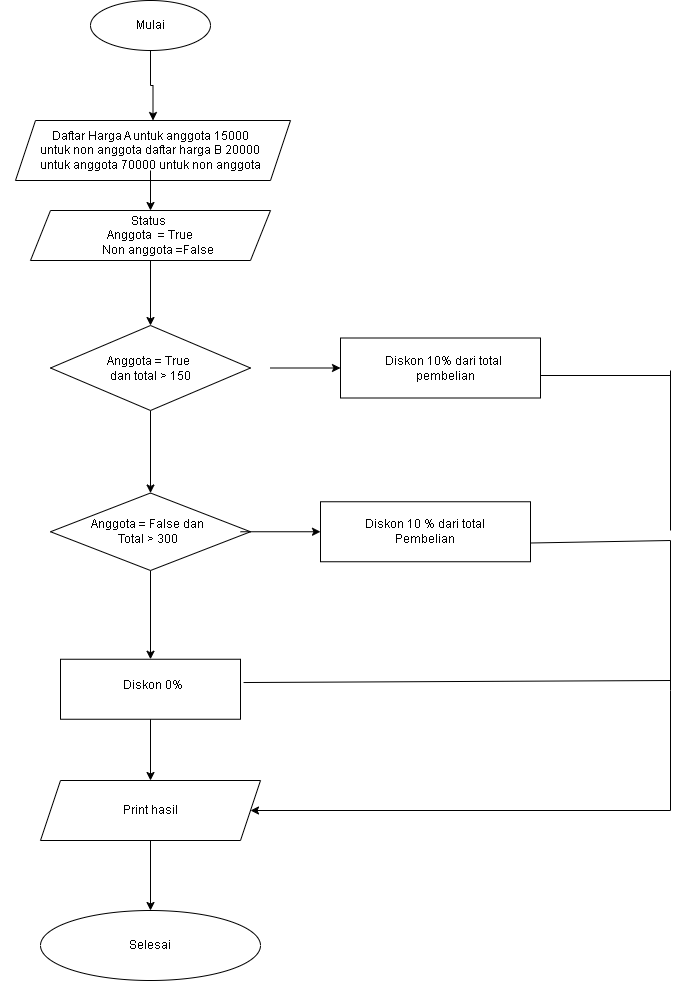

The diagram above was exported from draw.io. Its source (the exported page's mxGraphModel, read from the mxfile embedded in the PNG):
<mxGraphModel dx="1707" dy="488" grid="1" gridSize="10" guides="1" tooltips="1" connect="1" arrows="1" fold="1" page="1" pageScale="1" pageWidth="827" pageHeight="1169" math="0" shadow="0">
  <root>
    <mxCell id="0" />
    <mxCell id="1" parent="0" />
    <mxCell id="JqL8jxJfO5ss0f-u11HA-8" value="" style="edgeStyle=orthogonalEdgeStyle;rounded=0;orthogonalLoop=1;jettySize=auto;html=1;" edge="1" parent="1" source="JqL8jxJfO5ss0f-u11HA-1" target="JqL8jxJfO5ss0f-u11HA-7">
      <mxGeometry relative="1" as="geometry" />
    </mxCell>
    <mxCell id="JqL8jxJfO5ss0f-u11HA-1" value="" style="ellipse;whiteSpace=wrap;html=1;" vertex="1" parent="1">
      <mxGeometry x="50" y="10" width="120" height="50" as="geometry" />
    </mxCell>
    <mxCell id="JqL8jxJfO5ss0f-u11HA-6" value="Mulai" style="text;html=1;strokeColor=none;fillColor=none;align=center;verticalAlign=middle;whiteSpace=wrap;rounded=0;" vertex="1" parent="1">
      <mxGeometry x="80" y="20" width="60" height="30" as="geometry" />
    </mxCell>
    <mxCell id="JqL8jxJfO5ss0f-u11HA-7" value="" style="shape=parallelogram;perimeter=parallelogramPerimeter;whiteSpace=wrap;html=1;fixedSize=1;" vertex="1" parent="1">
      <mxGeometry x="-25" y="130" width="275" height="60" as="geometry" />
    </mxCell>
    <mxCell id="JqL8jxJfO5ss0f-u11HA-12" value="" style="edgeStyle=orthogonalEdgeStyle;rounded=0;orthogonalLoop=1;jettySize=auto;html=1;" edge="1" parent="1" source="JqL8jxJfO5ss0f-u11HA-9" target="JqL8jxJfO5ss0f-u11HA-11">
      <mxGeometry relative="1" as="geometry" />
    </mxCell>
    <mxCell id="JqL8jxJfO5ss0f-u11HA-9" value="Daftar Harga A untuk anggota 15000&lt;br&gt;untuk non anggota daftar harga B 20000&lt;br&gt;untuk anggota 70000 untuk non anggota" style="text;html=1;strokeColor=none;fillColor=none;align=center;verticalAlign=middle;whiteSpace=wrap;rounded=0;" vertex="1" parent="1">
      <mxGeometry x="-40" y="140" width="300" height="40" as="geometry" />
    </mxCell>
    <mxCell id="JqL8jxJfO5ss0f-u11HA-15" value="" style="edgeStyle=orthogonalEdgeStyle;rounded=0;orthogonalLoop=1;jettySize=auto;html=1;" edge="1" parent="1" source="JqL8jxJfO5ss0f-u11HA-11" target="JqL8jxJfO5ss0f-u11HA-14">
      <mxGeometry relative="1" as="geometry" />
    </mxCell>
    <mxCell id="JqL8jxJfO5ss0f-u11HA-11" value="" style="shape=parallelogram;perimeter=parallelogramPerimeter;whiteSpace=wrap;html=1;fixedSize=1;" vertex="1" parent="1">
      <mxGeometry x="-10" y="220" width="240" height="50" as="geometry" />
    </mxCell>
    <mxCell id="JqL8jxJfO5ss0f-u11HA-13" value="Status&amp;nbsp;&lt;br&gt;Anggota&amp;nbsp; = True&lt;br&gt;&lt;span style=&quot;white-space: pre;&quot;&gt;&lt;span style=&quot;white-space: pre;&quot;&gt;&#09;&lt;/span&gt;Non anggota =False&#09;&lt;/span&gt;" style="text;html=1;strokeColor=none;fillColor=none;align=center;verticalAlign=middle;whiteSpace=wrap;rounded=0;" vertex="1" parent="1">
      <mxGeometry x="15" y="230" width="190" height="30" as="geometry" />
    </mxCell>
    <mxCell id="JqL8jxJfO5ss0f-u11HA-23" value="" style="edgeStyle=orthogonalEdgeStyle;rounded=0;orthogonalLoop=1;jettySize=auto;html=1;" edge="1" parent="1" source="JqL8jxJfO5ss0f-u11HA-14" target="JqL8jxJfO5ss0f-u11HA-22">
      <mxGeometry relative="1" as="geometry" />
    </mxCell>
    <mxCell id="JqL8jxJfO5ss0f-u11HA-14" value="" style="rhombus;whiteSpace=wrap;html=1;" vertex="1" parent="1">
      <mxGeometry x="10" y="335" width="200" height="85" as="geometry" />
    </mxCell>
    <mxCell id="JqL8jxJfO5ss0f-u11HA-18" value="" style="edgeStyle=orthogonalEdgeStyle;rounded=0;orthogonalLoop=1;jettySize=auto;html=1;" edge="1" parent="1" source="JqL8jxJfO5ss0f-u11HA-16" target="JqL8jxJfO5ss0f-u11HA-17">
      <mxGeometry relative="1" as="geometry">
        <Array as="points" />
      </mxGeometry>
    </mxCell>
    <mxCell id="JqL8jxJfO5ss0f-u11HA-16" value="Anggota = True&amp;nbsp;&lt;br&gt;dan total &amp;gt; 150" style="text;html=1;strokeColor=none;fillColor=none;align=center;verticalAlign=middle;whiteSpace=wrap;rounded=0;" vertex="1" parent="1">
      <mxGeometry x="-10" y="362.5" width="240" height="30" as="geometry" />
    </mxCell>
    <mxCell id="JqL8jxJfO5ss0f-u11HA-17" value="" style="whiteSpace=wrap;html=1;" vertex="1" parent="1">
      <mxGeometry x="300" y="347.5" width="200" height="60" as="geometry" />
    </mxCell>
    <mxCell id="JqL8jxJfO5ss0f-u11HA-19" value="Diskon 10% dari total&amp;nbsp;&lt;br&gt;pembelian" style="text;html=1;strokeColor=none;fillColor=none;align=center;verticalAlign=middle;whiteSpace=wrap;rounded=0;" vertex="1" parent="1">
      <mxGeometry x="310" y="362.5" width="190" height="30" as="geometry" />
    </mxCell>
    <mxCell id="JqL8jxJfO5ss0f-u11HA-38" value="" style="edgeStyle=orthogonalEdgeStyle;rounded=0;orthogonalLoop=1;jettySize=auto;html=1;" edge="1" parent="1" source="JqL8jxJfO5ss0f-u11HA-22" target="JqL8jxJfO5ss0f-u11HA-37">
      <mxGeometry relative="1" as="geometry" />
    </mxCell>
    <mxCell id="JqL8jxJfO5ss0f-u11HA-22" value="" style="rhombus;whiteSpace=wrap;html=1;" vertex="1" parent="1">
      <mxGeometry x="10" y="502.5" width="200" height="77.5" as="geometry" />
    </mxCell>
    <mxCell id="JqL8jxJfO5ss0f-u11HA-28" value="" style="edgeStyle=orthogonalEdgeStyle;rounded=0;orthogonalLoop=1;jettySize=auto;html=1;" edge="1" parent="1" source="JqL8jxJfO5ss0f-u11HA-25" target="JqL8jxJfO5ss0f-u11HA-27">
      <mxGeometry relative="1" as="geometry" />
    </mxCell>
    <mxCell id="JqL8jxJfO5ss0f-u11HA-25" value="Anggota = False dan&lt;br&gt;Total &amp;gt; 300" style="text;html=1;strokeColor=none;fillColor=none;align=center;verticalAlign=middle;whiteSpace=wrap;rounded=0;" vertex="1" parent="1">
      <mxGeometry x="15" y="526.25" width="185" height="30" as="geometry" />
    </mxCell>
    <mxCell id="JqL8jxJfO5ss0f-u11HA-27" value="" style="whiteSpace=wrap;html=1;" vertex="1" parent="1">
      <mxGeometry x="280" y="511.25" width="210" height="60" as="geometry" />
    </mxCell>
    <mxCell id="JqL8jxJfO5ss0f-u11HA-29" value="Diskon 10 % dari total&lt;br&gt;Pembelian" style="text;html=1;strokeColor=none;fillColor=none;align=center;verticalAlign=middle;whiteSpace=wrap;rounded=0;" vertex="1" parent="1">
      <mxGeometry x="300" y="526.25" width="170" height="30" as="geometry" />
    </mxCell>
    <mxCell id="JqL8jxJfO5ss0f-u11HA-32" value="" style="endArrow=none;html=1;rounded=0;" edge="1" parent="1">
      <mxGeometry width="50" height="50" relative="1" as="geometry">
        <mxPoint x="630" y="540" as="sourcePoint" />
        <mxPoint x="630" y="380" as="targetPoint" />
        <Array as="points" />
      </mxGeometry>
    </mxCell>
    <mxCell id="JqL8jxJfO5ss0f-u11HA-33" value="" style="endArrow=none;html=1;rounded=0;" edge="1" parent="1">
      <mxGeometry width="50" height="50" relative="1" as="geometry">
        <mxPoint x="500" y="385" as="sourcePoint" />
        <mxPoint x="630" y="385" as="targetPoint" />
      </mxGeometry>
    </mxCell>
    <mxCell id="JqL8jxJfO5ss0f-u11HA-34" value="" style="endArrow=none;html=1;rounded=0;" edge="1" parent="1">
      <mxGeometry width="50" height="50" relative="1" as="geometry">
        <mxPoint x="490" y="552.5" as="sourcePoint" />
        <mxPoint x="630" y="550" as="targetPoint" />
      </mxGeometry>
    </mxCell>
    <mxCell id="JqL8jxJfO5ss0f-u11HA-37" value="" style="whiteSpace=wrap;html=1;" vertex="1" parent="1">
      <mxGeometry x="20" y="668.75" width="180" height="60" as="geometry" />
    </mxCell>
    <mxCell id="JqL8jxJfO5ss0f-u11HA-39" value="Diskon 0%" style="text;html=1;strokeColor=none;fillColor=none;align=center;verticalAlign=middle;whiteSpace=wrap;rounded=0;" vertex="1" parent="1">
      <mxGeometry x="67.5" y="680" width="90" height="30" as="geometry" />
    </mxCell>
    <mxCell id="JqL8jxJfO5ss0f-u11HA-40" value="" style="endArrow=none;html=1;rounded=0;" edge="1" parent="1">
      <mxGeometry width="50" height="50" relative="1" as="geometry">
        <mxPoint x="630" y="700" as="sourcePoint" />
        <mxPoint x="630" y="678.75" as="targetPoint" />
      </mxGeometry>
    </mxCell>
    <mxCell id="JqL8jxJfO5ss0f-u11HA-41" value="" style="endArrow=none;html=1;rounded=0;exitX=1.017;exitY=0.388;exitDx=0;exitDy=0;exitPerimeter=0;" edge="1" parent="1" source="JqL8jxJfO5ss0f-u11HA-37">
      <mxGeometry width="50" height="50" relative="1" as="geometry">
        <mxPoint x="560" y="770" as="sourcePoint" />
        <mxPoint x="630" y="690" as="targetPoint" />
      </mxGeometry>
    </mxCell>
    <mxCell id="JqL8jxJfO5ss0f-u11HA-42" value="" style="endArrow=none;html=1;rounded=0;" edge="1" parent="1">
      <mxGeometry width="50" height="50" relative="1" as="geometry">
        <mxPoint x="630" y="820" as="sourcePoint" />
        <mxPoint x="630" y="700" as="targetPoint" />
      </mxGeometry>
    </mxCell>
    <mxCell id="JqL8jxJfO5ss0f-u11HA-43" value="" style="endArrow=none;html=1;rounded=0;" edge="1" parent="1">
      <mxGeometry width="50" height="50" relative="1" as="geometry">
        <mxPoint x="630" y="680" as="sourcePoint" />
        <mxPoint x="630" y="550" as="targetPoint" />
      </mxGeometry>
    </mxCell>
    <mxCell id="JqL8jxJfO5ss0f-u11HA-46" value="Print hasil" style="text;html=1;strokeColor=none;fillColor=none;align=center;verticalAlign=middle;whiteSpace=wrap;rounded=0;" vertex="1" parent="1">
      <mxGeometry x="30" y="805" width="130" height="30" as="geometry" />
    </mxCell>
    <mxCell id="JqL8jxJfO5ss0f-u11HA-53" value="" style="edgeStyle=orthogonalEdgeStyle;rounded=0;orthogonalLoop=1;jettySize=auto;html=1;" edge="1" parent="1" source="JqL8jxJfO5ss0f-u11HA-48" target="JqL8jxJfO5ss0f-u11HA-52">
      <mxGeometry relative="1" as="geometry" />
    </mxCell>
    <mxCell id="JqL8jxJfO5ss0f-u11HA-48" value="Print hasil" style="shape=parallelogram;perimeter=parallelogramPerimeter;whiteSpace=wrap;html=1;fixedSize=1;" vertex="1" parent="1">
      <mxGeometry y="790" width="220" height="60" as="geometry" />
    </mxCell>
    <mxCell id="JqL8jxJfO5ss0f-u11HA-49" value="" style="endArrow=classic;html=1;rounded=0;exitX=0.5;exitY=1;exitDx=0;exitDy=0;entryX=0.5;entryY=0;entryDx=0;entryDy=0;" edge="1" parent="1" source="JqL8jxJfO5ss0f-u11HA-37" target="JqL8jxJfO5ss0f-u11HA-48">
      <mxGeometry width="50" height="50" relative="1" as="geometry">
        <mxPoint x="120" y="740" as="sourcePoint" />
        <mxPoint x="250" y="728.75" as="targetPoint" />
      </mxGeometry>
    </mxCell>
    <mxCell id="JqL8jxJfO5ss0f-u11HA-51" value="" style="endArrow=classic;html=1;rounded=0;entryX=1;entryY=0.5;entryDx=0;entryDy=0;" edge="1" parent="1" target="JqL8jxJfO5ss0f-u11HA-48">
      <mxGeometry width="50" height="50" relative="1" as="geometry">
        <mxPoint x="630" y="820" as="sourcePoint" />
        <mxPoint x="540" y="790" as="targetPoint" />
      </mxGeometry>
    </mxCell>
    <mxCell id="JqL8jxJfO5ss0f-u11HA-52" value="Selesai" style="ellipse;whiteSpace=wrap;html=1;" vertex="1" parent="1">
      <mxGeometry y="920" width="220" height="70" as="geometry" />
    </mxCell>
  </root>
</mxGraphModel>